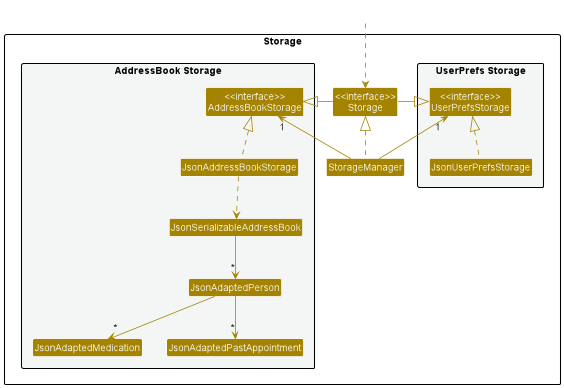

The diagram above was rendered by PlantUML. Its source (embedded in the PNG):
@startuml
!include style.puml
skinparam arrowThickness 1.1
skinparam arrowColor STORAGE_COLOR
skinparam classBackgroundColor STORAGE_COLOR

package Storage{

package "UserPrefs Storage" #F4F6F6{
Class "<<interface>>\nUserPrefsStorage" as UserPrefsStorage
Class JsonUserPrefsStorage
}

Class "<<interface>>\nStorage" as Storage
Class StorageManager

package "AddressBook Storage" #F4F6F6{
Class "<<interface>>\nAddressBookStorage" as AddressBookStorage
Class JsonAddressBookStorage
Class JsonSerializableAddressBook
Class JsonAdaptedPerson
Class JsonAdaptedMedication
Class JsonAdaptedPastAppointment
}

}

Class HiddenOutside #FFFFFF
HiddenOutside ..> Storage

StorageManager .up.|> Storage
StorageManager -up-> "1" UserPrefsStorage
StorageManager -up-> "1" AddressBookStorage

Storage -left-|> UserPrefsStorage
Storage -right-|> AddressBookStorage

JsonUserPrefsStorage .up.|> UserPrefsStorage
JsonAddressBookStorage .up.|> AddressBookStorage
JsonAddressBookStorage ..> JsonSerializableAddressBook
JsonSerializableAddressBook --> "*" JsonAdaptedPerson
JsonAdaptedPerson --> "*" JsonAdaptedPastAppointment
JsonAdaptedPerson --> "*" JsonAdaptedMedication

@enduml